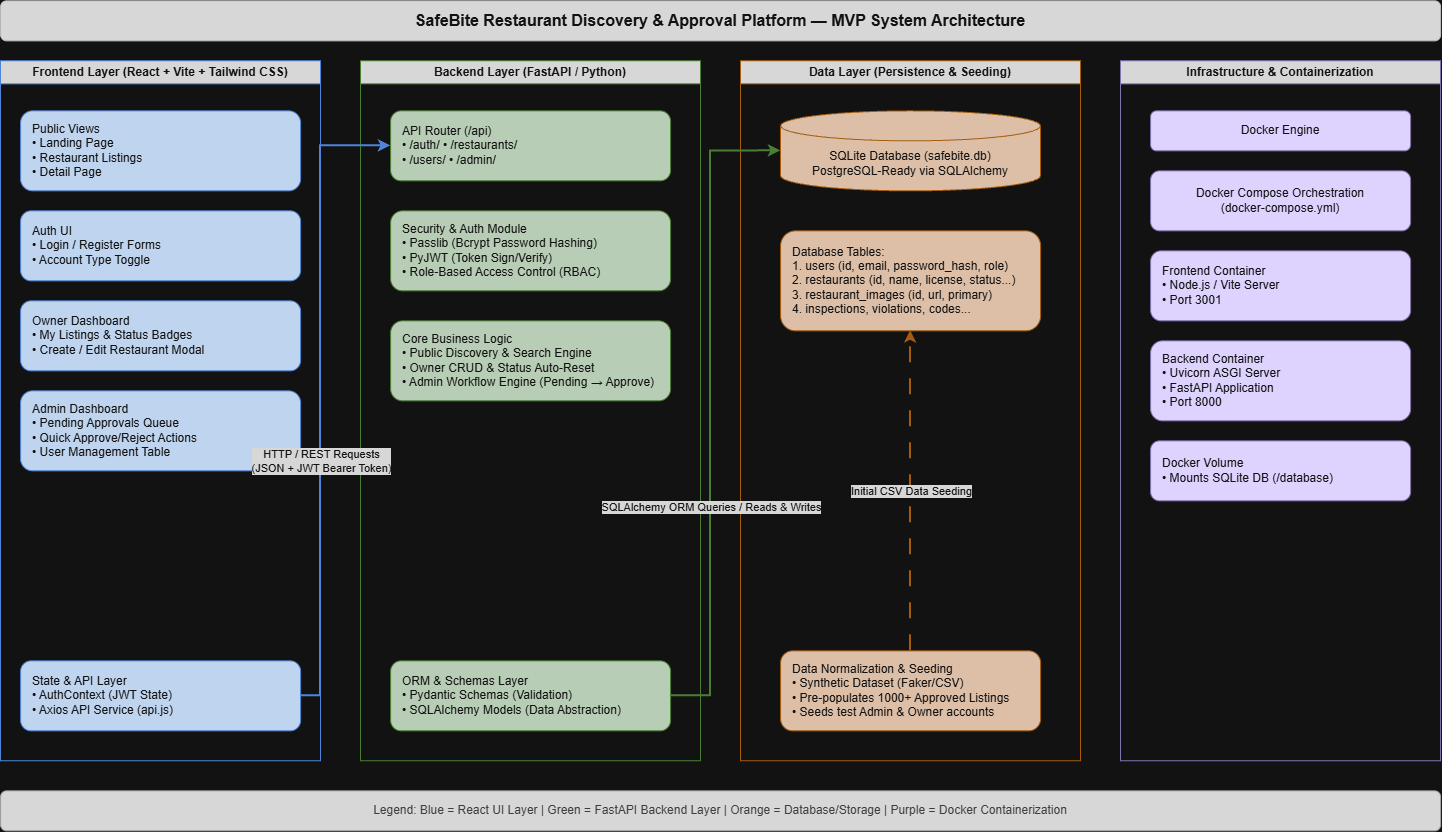

The diagram above was exported from draw.io. Its source (the exported page's mxGraphModel, read from the mxfile embedded in the PNG):
<mxGraphModel dx="1940" dy="865" grid="1" gridSize="10" guides="1" tooltips="1" connect="1" arrows="1" fold="1" page="1" pageScale="1" pageWidth="1600" pageHeight="900" math="0" shadow="0">
  <root>
    <mxCell id="0" />
    <mxCell id="1" parent="0" />
    <mxCell id="header" parent="1" style="rounded=1;whiteSpace=wrap;html=1;fillColor=#1a1a1a;strokeColor=#333333;fontColor=#ffffff;fontStyle=1;fontSize=16;" value="SafeBite Restaurant Discovery &amp; Approval Platform — MVP System Architecture" vertex="1">
      <mxGeometry height="40" width="1440" x="40" y="20" as="geometry" />
    </mxCell>
    <mxCell id="col1" parent="1" style="swimlane;whiteSpace=wrap;html=1;fillColor=#1a1a1a;strokeColor=#4a86e8;fontColor=#ffffff;fontStyle=1;" value="Frontend Layer (React + Vite + Tailwind CSS)" vertex="1">
      <mxGeometry height="700" width="320" x="40" y="80" as="geometry" />
    </mxCell>
    <mxCell id="f_public" parent="col1" style="rounded=1;whiteSpace=wrap;html=1;fillColor=#0b2342;strokeColor=#4a86e8;fontColor=#ffffff;align=left;spacingLeft=10;" value="Public Views&#10;• Landing Page&#10;• Restaurant Listings&#10;• Detail Page" vertex="1">
      <mxGeometry height="80" width="280" x="20" y="50" as="geometry" />
    </mxCell>
    <mxCell id="f_auth" parent="col1" style="rounded=1;whiteSpace=wrap;html=1;fillColor=#0b2342;strokeColor=#4a86e8;fontColor=#ffffff;align=left;spacingLeft=10;" value="Auth UI&#10;• Login / Register Forms&#10;• Account Type Toggle" vertex="1">
      <mxGeometry height="70" width="280" x="20" y="150" as="geometry" />
    </mxCell>
    <mxCell id="f_owner" parent="col1" style="rounded=1;whiteSpace=wrap;html=1;fillColor=#0b2342;strokeColor=#4a86e8;fontColor=#ffffff;align=left;spacingLeft=10;" value="Owner Dashboard&#10;• My Listings &amp; Status Badges&#10;• Create / Edit Restaurant Modal" vertex="1">
      <mxGeometry height="70" width="280" x="20" y="240" as="geometry" />
    </mxCell>
    <mxCell id="f_admin" parent="col1" style="rounded=1;whiteSpace=wrap;html=1;fillColor=#0b2342;strokeColor=#4a86e8;fontColor=#ffffff;align=left;spacingLeft=10;" value="Admin Dashboard&#10;• Pending Approvals Queue&#10;• Quick Approve/Reject Actions&#10;• User Management Table" vertex="1">
      <mxGeometry height="80" width="280" x="20" y="330" as="geometry" />
    </mxCell>
    <mxCell id="f_state" parent="col1" style="rounded=1;whiteSpace=wrap;html=1;fillColor=#0b2342;strokeColor=#4a86e8;fontColor=#ffffff;align=left;spacingLeft=10;" value="State &amp; API Layer&#10;• AuthContext (JWT State)&#10;• Axios API Service (api.js)" vertex="1">
      <mxGeometry height="70" width="280" x="20" y="600" as="geometry" />
    </mxCell>
    <mxCell id="col2" parent="1" style="swimlane;whiteSpace=wrap;html=1;fillColor=#1a1a1a;strokeColor=#6aa84f;fontColor=#ffffff;fontStyle=1;" value="Backend Layer (FastAPI / Python)" vertex="1">
      <mxGeometry height="700" width="340" x="400" y="80" as="geometry" />
    </mxCell>
    <mxCell id="b_router" parent="col2" style="rounded=1;whiteSpace=wrap;html=1;fillColor=#1b3318;strokeColor=#6aa84f;fontColor=#ffffff;align=left;spacingLeft=10;" value="API Router (/api)&#10;• /auth/     • /restaurants/&#10;• /users/    • /admin/" vertex="1">
      <mxGeometry height="70" width="280" x="30" y="50" as="geometry" />
    </mxCell>
    <mxCell id="b_sec" parent="col2" style="rounded=1;whiteSpace=wrap;html=1;fillColor=#1b3318;strokeColor=#6aa84f;fontColor=#ffffff;align=left;spacingLeft=10;" value="Security &amp; Auth Module&#10;• Passlib (Bcrypt Password Hashing)&#10;• PyJWT (Token Sign/Verify)&#10;• Role-Based Access Control (RBAC)" vertex="1">
      <mxGeometry height="80" width="280" x="30" y="150" as="geometry" />
    </mxCell>
    <mxCell id="b_logic" parent="col2" style="rounded=1;whiteSpace=wrap;html=1;fillColor=#1b3318;strokeColor=#6aa84f;fontColor=#ffffff;align=left;spacingLeft=10;" value="Core Business Logic&#10;• Public Discovery &amp; Search Engine&#10;• Owner CRUD &amp; Status Auto-Reset&#10;• Admin Workflow Engine (Pending → Approve)" vertex="1">
      <mxGeometry height="80" width="280" x="30" y="260" as="geometry" />
    </mxCell>
    <mxCell id="b_orm" parent="col2" style="rounded=1;whiteSpace=wrap;html=1;fillColor=#1b3318;strokeColor=#6aa84f;fontColor=#ffffff;align=left;spacingLeft=10;" value="ORM &amp; Schemas Layer&#10;• Pydantic Schemas (Validation)&#10;• SQLAlchemy Models (Data Abstraction)" vertex="1">
      <mxGeometry height="70" width="280" x="30" y="600" as="geometry" />
    </mxCell>
    <mxCell id="col3" parent="1" style="swimlane;whiteSpace=wrap;html=1;fillColor=#1a1a1a;strokeColor=#e69138;fontColor=#ffffff;fontStyle=1;" value="Data Layer (Persistence &amp; Seeding)" vertex="1">
      <mxGeometry height="700" width="340" x="780" y="80" as="geometry" />
    </mxCell>
    <mxCell id="d_db" parent="col3" style="shape=cylinder3;whiteSpace=wrap;html=1;boundedLbl=1;backgroundOutline=1;size=15;fillColor=#4d2b0e;strokeColor=#e69138;fontColor=#ffffff;" value="SQLite Database (safebite.db)&#10;PostgreSQL-Ready via SQLAlchemy" vertex="1">
      <mxGeometry height="80" width="260" x="40" y="50" as="geometry" />
    </mxCell>
    <mxCell id="d_tables" parent="col3" style="rounded=1;whiteSpace=wrap;html=1;fillColor=#4d2b0e;strokeColor=#e69138;fontColor=#ffffff;align=left;spacingLeft=10;" value="Database Tables:&#10;1. users (id, email, password_hash, role)&#10;2. restaurants (id, name, license, status...)&#10;3. restaurant_images (id, url, primary)&#10;4. inspections, violations, codes..." vertex="1">
      <mxGeometry height="100" width="260" x="40" y="170" as="geometry" />
    </mxCell>
    <mxCell id="d_seed" parent="col3" style="rounded=1;whiteSpace=wrap;html=1;fillColor=#4d2b0e;strokeColor=#e69138;fontColor=#ffffff;align=left;spacingLeft=10;" value="Data Normalization &amp; Seeding&#10;• Synthetic Dataset (Faker/CSV)&#10;• Pre-populates 1000+ Approved Listings&#10;• Seeds test Admin &amp; Owner accounts" vertex="1">
      <mxGeometry height="80" width="260" x="40" y="590" as="geometry" />
    </mxCell>
    <mxCell id="col4" parent="1" style="swimlane;whiteSpace=wrap;html=1;fillColor=#1a1a1a;strokeColor=#8e7cc3;fontColor=#ffffff;fontStyle=1;" value="Infrastructure &amp; Containerization" vertex="1">
      <mxGeometry height="700" width="320" x="1160" y="80" as="geometry" />
    </mxCell>
    <mxCell id="i_docker" parent="col4" style="rounded=1;whiteSpace=wrap;html=1;fillColor=#20124d;strokeColor=#8e7cc3;fontColor=#ffffff;" value="Docker Engine" vertex="1">
      <mxGeometry height="40" width="260" x="30" y="50" as="geometry" />
    </mxCell>
    <mxCell id="i_compose" parent="col4" style="rounded=1;whiteSpace=wrap;html=1;fillColor=#20124d;strokeColor=#8e7cc3;fontColor=#ffffff;" value="Docker Compose Orchestration&#10;(docker-compose.yml)" vertex="1">
      <mxGeometry height="60" width="260" x="30" y="110" as="geometry" />
    </mxCell>
    <mxCell id="i_front" parent="col4" style="rounded=1;whiteSpace=wrap;html=1;fillColor=#20124d;strokeColor=#8e7cc3;fontColor=#ffffff;align=left;spacingLeft=10;" value="Frontend Container&#10;• Node.js / Vite Server&#10;• Port 3001" vertex="1">
      <mxGeometry height="70" width="260" x="30" y="190" as="geometry" />
    </mxCell>
    <mxCell id="i_back" parent="col4" style="rounded=1;whiteSpace=wrap;html=1;fillColor=#20124d;strokeColor=#8e7cc3;fontColor=#ffffff;align=left;spacingLeft=10;" value="Backend Container&#10;• Uvicorn ASGI Server&#10;• FastAPI Application&#10;• Port 8000" vertex="1">
      <mxGeometry height="80" width="260" x="30" y="280" as="geometry" />
    </mxCell>
    <mxCell id="i_vol" parent="col4" style="rounded=1;whiteSpace=wrap;html=1;fillColor=#20124d;strokeColor=#8e7cc3;fontColor=#ffffff;align=left;spacingLeft=10;" value="Docker Volume&#10;• Mounts SQLite DB (/database)" vertex="1">
      <mxGeometry height="60" width="260" x="30" y="380" as="geometry" />
    </mxCell>
    <mxCell id="edge_f_b" edge="1" parent="1" source="f_state" style="edgeStyle=orthogonalEdgeStyle;rounded=0;html=1;exitX=1;exitY=0.5;entryX=0;entryY=0.5;strokeColor=#4a86e8;strokeWidth=2;" target="b_router">
      <mxGeometry relative="1" as="geometry">
        <Array as="points">
          <mxPoint x="360" y="715" />
          <mxPoint x="360" y="165" />
        </Array>
      </mxGeometry>
    </mxCell>
    <mxCell id="label_f_b" connectable="0" parent="edge_f_b" style="edgeLabel;html=1;align=center;verticalAlign=middle;resizable=0;points=[];fontColor=#ffffff;labelBackgroundColor=#1a1a1a;" value="HTTP / REST Requests&#10;(JSON + JWT Bearer Token)" vertex="1">
      <mxGeometry relative="1" x="-0.2" as="geometry">
        <mxPoint as="offset" />
      </mxGeometry>
    </mxCell>
    <mxCell id="edge_b_d" edge="1" parent="1" source="b_orm" style="edgeStyle=orthogonalEdgeStyle;rounded=0;html=1;exitX=1;exitY=0.5;entryX=0;entryY=0.5;strokeColor=#6aa84f;strokeWidth=2;" target="d_db">
      <mxGeometry relative="1" as="geometry">
        <Array as="points">
          <mxPoint x="750" y="715" />
          <mxPoint x="750" y="170" />
        </Array>
      </mxGeometry>
    </mxCell>
    <mxCell id="label_b_d" connectable="0" parent="edge_b_d" style="edgeLabel;html=1;align=center;verticalAlign=middle;resizable=0;points=[];fontColor=#ffffff;labelBackgroundColor=#1a1a1a;" value="SQLAlchemy ORM Queries / Reads &amp; Writes" vertex="1">
      <mxGeometry relative="1" x="-0.3" as="geometry">
        <mxPoint as="offset" />
      </mxGeometry>
    </mxCell>
    <mxCell id="edge_seed" edge="1" parent="1" source="d_seed" style="edgeStyle=orthogonalEdgeStyle;rounded=0;html=1;exitX=0.5;exitY=0;entryX=0.5;entryY=1;strokeColor=#e69138;strokeWidth=2;dashed=1;dashPattern=8 8;" target="d_tables">
      <mxGeometry relative="1" as="geometry" />
    </mxCell>
    <mxCell id="label_seed" connectable="0" parent="edge_seed" style="edgeLabel;html=1;align=center;verticalAlign=middle;resizable=0;points=[];fontColor=#ffffff;labelBackgroundColor=#1a1a1a;" value="Initial CSV Data Seeding" vertex="1">
      <mxGeometry relative="1" as="geometry">
        <mxPoint as="offset" />
      </mxGeometry>
    </mxCell>
    <mxCell id="legend" parent="1" style="rounded=1;whiteSpace=wrap;html=1;fillColor=#1a1a1a;strokeColor=#555555;fontColor=#cccccc;fontSize=12;" value="Legend: Blue = React UI Layer | Green = FastAPI Backend Layer | Orange = Database/Storage | Purple = Docker Containerization" vertex="1">
      <mxGeometry height="40" width="1440" x="40" y="810" as="geometry" />
    </mxCell>
  </root>
</mxGraphModel>